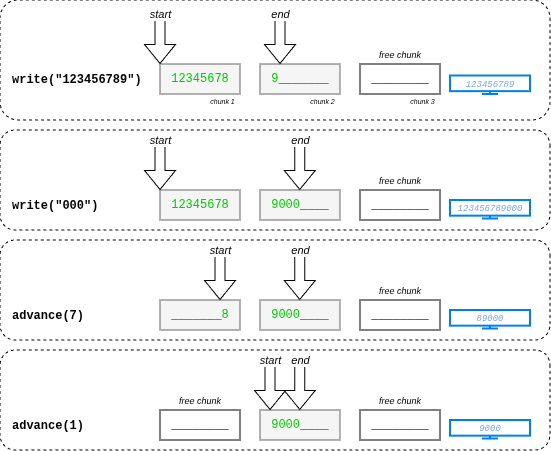

The diagram above was exported from draw.io. Its source (the exported page's mxGraphModel, read from the mxfile embedded in the PNG):
<mxGraphModel dx="917" dy="494" grid="1" gridSize="10" guides="1" tooltips="1" connect="1" arrows="1" fold="1" page="1" pageScale="1" pageWidth="1169" pageHeight="827" math="0" shadow="0">
  <root>
    <mxCell id="0" />
    <mxCell id="1" parent="0" />
    <mxCell id="KdYz1zq95tzbF9lweLe1-2" parent="1" style="rounded=1;whiteSpace=wrap;html=1;dashed=1;direction=south;fillColor=none;" value="" vertex="1">
      <mxGeometry height="120" width="550" x="10" y="10" as="geometry" />
    </mxCell>
    <mxCell id="KdYz1zq95tzbF9lweLe1-9" parent="1" style="rounded=1;whiteSpace=wrap;html=1;dashed=1;direction=south;fillColor=none;" value="" vertex="1">
      <mxGeometry height="100" width="550" x="10" y="360" as="geometry" />
    </mxCell>
    <mxCell id="KdYz1zq95tzbF9lweLe1-6" parent="1" style="rounded=1;whiteSpace=wrap;html=1;dashed=1;direction=south;fillColor=none;" value="" vertex="1">
      <mxGeometry height="100" width="550" x="10" y="140" as="geometry" />
    </mxCell>
    <mxCell id="KdYz1zq95tzbF9lweLe1-8" parent="1" style="rounded=1;whiteSpace=wrap;html=1;dashed=1;direction=south;fillColor=none;" value="" vertex="1">
      <mxGeometry height="100" width="550" x="10" y="250" as="geometry" />
    </mxCell>
    <mxCell id="_9RIqpfoYZXygz_eah5e-1" parent="1" style="rounded=0;whiteSpace=wrap;html=1;fontFamily=Courier New;fillColor=#f5f5f5;fontColor=#333333;strokeColor=#666666;" value="&lt;font style=&quot;color: rgb(0, 204, 0);&quot;&gt;12345678&lt;/font&gt;" vertex="1">
      <mxGeometry height="30" width="80" x="170" y="74" as="geometry" />
    </mxCell>
    <mxCell id="_9RIqpfoYZXygz_eah5e-2" parent="1" style="rounded=0;whiteSpace=wrap;html=1;fontFamily=Courier New;fillColor=#f5f5f5;fontColor=#333333;strokeColor=#666666;" value="&lt;font style=&quot;color: rgb(0, 204, 0);&quot;&gt;9&lt;/font&gt;_______" vertex="1">
      <mxGeometry height="30" width="80" x="270" y="74" as="geometry" />
    </mxCell>
    <mxCell id="_9RIqpfoYZXygz_eah5e-3" edge="1" parent="1" style="shape=flexArrow;endArrow=classic;html=1;rounded=0;" value="">
      <mxGeometry height="50" relative="1" width="50" as="geometry">
        <mxPoint x="170" y="24" as="sourcePoint" />
        <mxPoint x="170" y="74" as="targetPoint" />
      </mxGeometry>
    </mxCell>
    <mxCell id="_9RIqpfoYZXygz_eah5e-4" connectable="0" parent="_9RIqpfoYZXygz_eah5e-3" style="edgeLabel;html=1;align=center;verticalAlign=middle;resizable=0;points=[];" value="&lt;i&gt;start&lt;/i&gt;" vertex="1">
      <mxGeometry relative="1" x="-0.483" y="3" as="geometry">
        <mxPoint x="-3" y="-13" as="offset" />
      </mxGeometry>
    </mxCell>
    <mxCell id="_9RIqpfoYZXygz_eah5e-5" edge="1" parent="1" style="shape=flexArrow;endArrow=classic;html=1;rounded=0;fontStyle=0" value="">
      <mxGeometry height="50" relative="1" width="50" as="geometry">
        <mxPoint x="290" y="24" as="sourcePoint" />
        <mxPoint x="290" y="74" as="targetPoint" />
      </mxGeometry>
    </mxCell>
    <mxCell id="_9RIqpfoYZXygz_eah5e-6" connectable="0" parent="_9RIqpfoYZXygz_eah5e-5" style="edgeLabel;html=1;align=center;verticalAlign=middle;resizable=0;points=[];" value="&lt;i&gt;end&lt;/i&gt;" vertex="1">
      <mxGeometry relative="1" x="-0.483" y="3" as="geometry">
        <mxPoint x="-3" y="-13" as="offset" />
      </mxGeometry>
    </mxCell>
    <mxCell id="_9RIqpfoYZXygz_eah5e-7" parent="1" style="rounded=0;whiteSpace=wrap;html=1;fontFamily=Courier New;fillColor=#f5f5f5;fontColor=#333333;strokeColor=#666666;" value="&lt;font style=&quot;color: rgb(0, 204, 0);&quot;&gt;12345678&lt;/font&gt;" vertex="1">
      <mxGeometry height="30" width="80" x="170" y="200" as="geometry" />
    </mxCell>
    <mxCell id="_9RIqpfoYZXygz_eah5e-8" parent="1" style="rounded=0;whiteSpace=wrap;html=1;fontFamily=Courier New;fillColor=#f5f5f5;fontColor=#333333;strokeColor=#666666;" value="&lt;font style=&quot;color: rgb(0, 204, 0);&quot;&gt;9000&lt;/font&gt;____" vertex="1">
      <mxGeometry height="30" width="80" x="270" y="200" as="geometry" />
    </mxCell>
    <mxCell id="_9RIqpfoYZXygz_eah5e-9" edge="1" parent="1" style="shape=flexArrow;endArrow=classic;html=1;rounded=0;" value="">
      <mxGeometry height="50" relative="1" width="50" as="geometry">
        <mxPoint x="170" y="150" as="sourcePoint" />
        <mxPoint x="170" y="200" as="targetPoint" />
      </mxGeometry>
    </mxCell>
    <mxCell id="_9RIqpfoYZXygz_eah5e-10" connectable="0" parent="_9RIqpfoYZXygz_eah5e-9" style="edgeLabel;html=1;align=center;verticalAlign=middle;resizable=0;points=[];" value="&lt;i&gt;start&lt;/i&gt;" vertex="1">
      <mxGeometry relative="1" x="-0.483" y="3" as="geometry">
        <mxPoint x="-3" y="-13" as="offset" />
      </mxGeometry>
    </mxCell>
    <mxCell id="_9RIqpfoYZXygz_eah5e-11" edge="1" parent="1" style="shape=flexArrow;endArrow=classic;html=1;rounded=0;fontStyle=0" value="">
      <mxGeometry height="50" relative="1" width="50" as="geometry">
        <mxPoint x="309.76" y="150" as="sourcePoint" />
        <mxPoint x="309.76" y="200" as="targetPoint" />
      </mxGeometry>
    </mxCell>
    <mxCell id="_9RIqpfoYZXygz_eah5e-12" connectable="0" parent="_9RIqpfoYZXygz_eah5e-11" style="edgeLabel;html=1;align=center;verticalAlign=middle;resizable=0;points=[];" value="&lt;i&gt;end&lt;/i&gt;" vertex="1">
      <mxGeometry relative="1" x="-0.483" y="3" as="geometry">
        <mxPoint x="-3" y="-13" as="offset" />
      </mxGeometry>
    </mxCell>
    <mxCell id="_9RIqpfoYZXygz_eah5e-13" parent="1" style="rounded=0;whiteSpace=wrap;html=1;fontFamily=Courier New;fillColor=#f5f5f5;fontColor=#333333;strokeColor=#666666;" value="_______&lt;font style=&quot;color: rgb(0, 204, 0);&quot;&gt;8&lt;/font&gt;" vertex="1">
      <mxGeometry height="30" width="80" x="170" y="310" as="geometry" />
    </mxCell>
    <mxCell id="_9RIqpfoYZXygz_eah5e-14" parent="1" style="rounded=0;whiteSpace=wrap;html=1;fontFamily=Courier New;fillColor=#f5f5f5;fontColor=#333333;strokeColor=#666666;" value="&lt;font style=&quot;color: rgb(0, 204, 0);&quot;&gt;9000&lt;/font&gt;____" vertex="1">
      <mxGeometry height="30" width="80" x="270" y="310" as="geometry" />
    </mxCell>
    <mxCell id="_9RIqpfoYZXygz_eah5e-15" edge="1" parent="1" style="shape=flexArrow;endArrow=classic;html=1;rounded=0;" value="">
      <mxGeometry height="50" relative="1" width="50" as="geometry">
        <mxPoint x="230" y="260" as="sourcePoint" />
        <mxPoint x="230" y="310" as="targetPoint" />
      </mxGeometry>
    </mxCell>
    <mxCell id="_9RIqpfoYZXygz_eah5e-16" connectable="0" parent="_9RIqpfoYZXygz_eah5e-15" style="edgeLabel;html=1;align=center;verticalAlign=middle;resizable=0;points=[];" value="&lt;i&gt;start&lt;/i&gt;" vertex="1">
      <mxGeometry relative="1" x="-0.483" y="3" as="geometry">
        <mxPoint x="-3" y="-13" as="offset" />
      </mxGeometry>
    </mxCell>
    <mxCell id="_9RIqpfoYZXygz_eah5e-17" edge="1" parent="1" style="shape=flexArrow;endArrow=classic;html=1;rounded=0;fontStyle=0" value="">
      <mxGeometry height="50" relative="1" width="50" as="geometry">
        <mxPoint x="309.76" y="260" as="sourcePoint" />
        <mxPoint x="309.76" y="310" as="targetPoint" />
      </mxGeometry>
    </mxCell>
    <mxCell id="_9RIqpfoYZXygz_eah5e-18" connectable="0" parent="_9RIqpfoYZXygz_eah5e-17" style="edgeLabel;html=1;align=center;verticalAlign=middle;resizable=0;points=[];" value="&lt;i&gt;end&lt;/i&gt;" vertex="1">
      <mxGeometry relative="1" x="-0.483" y="3" as="geometry">
        <mxPoint x="-3" y="-13" as="offset" />
      </mxGeometry>
    </mxCell>
    <mxCell id="_9RIqpfoYZXygz_eah5e-19" parent="1" style="rounded=0;whiteSpace=wrap;html=1;fontFamily=Courier New;" value="________" vertex="1">
      <mxGeometry height="30" width="80" x="170" y="420" as="geometry" />
    </mxCell>
    <mxCell id="_9RIqpfoYZXygz_eah5e-20" parent="1" style="rounded=0;whiteSpace=wrap;html=1;fontFamily=Courier New;fillColor=#f5f5f5;fontColor=#333333;strokeColor=#666666;" value="&lt;font style=&quot;color: rgb(0, 204, 0);&quot;&gt;9000&lt;/font&gt;____" vertex="1">
      <mxGeometry height="30" width="80" x="270" y="420" as="geometry" />
    </mxCell>
    <mxCell id="_9RIqpfoYZXygz_eah5e-21" edge="1" parent="1" style="shape=flexArrow;endArrow=classic;html=1;rounded=0;" value="">
      <mxGeometry height="50" relative="1" width="50" as="geometry">
        <mxPoint x="280" y="370" as="sourcePoint" />
        <mxPoint x="280" y="420" as="targetPoint" />
      </mxGeometry>
    </mxCell>
    <mxCell id="_9RIqpfoYZXygz_eah5e-22" connectable="0" parent="_9RIqpfoYZXygz_eah5e-21" style="edgeLabel;html=1;align=center;verticalAlign=middle;resizable=0;points=[];" value="&lt;i&gt;start&lt;/i&gt;" vertex="1">
      <mxGeometry relative="1" x="-0.483" y="3" as="geometry">
        <mxPoint x="-3" y="-13" as="offset" />
      </mxGeometry>
    </mxCell>
    <mxCell id="_9RIqpfoYZXygz_eah5e-23" edge="1" parent="1" style="shape=flexArrow;endArrow=classic;html=1;rounded=0;fontStyle=0" value="">
      <mxGeometry height="50" relative="1" width="50" as="geometry">
        <mxPoint x="309.76" y="370" as="sourcePoint" />
        <mxPoint x="309.76" y="420" as="targetPoint" />
      </mxGeometry>
    </mxCell>
    <mxCell id="_9RIqpfoYZXygz_eah5e-24" connectable="0" parent="_9RIqpfoYZXygz_eah5e-23" style="edgeLabel;html=1;align=center;verticalAlign=middle;resizable=0;points=[];" value="&lt;i&gt;end&lt;/i&gt;" vertex="1">
      <mxGeometry relative="1" x="-0.483" y="3" as="geometry">
        <mxPoint x="-3" y="-13" as="offset" />
      </mxGeometry>
    </mxCell>
    <mxCell id="_9RIqpfoYZXygz_eah5e-25" parent="1" style="text;html=1;whiteSpace=wrap;strokeColor=none;fillColor=none;align=center;verticalAlign=middle;rounded=0;" value="&lt;i&gt;&lt;font style=&quot;font-size: 9px;&quot;&gt;free&amp;nbsp;&lt;/font&gt;&lt;/i&gt;&lt;i&gt;&lt;font style=&quot;font-size: 9px;&quot;&gt;chunk&lt;/font&gt;&lt;/i&gt;" vertex="1">
      <mxGeometry height="20" width="60" x="180" y="400" as="geometry" />
    </mxCell>
    <mxCell id="_9RIqpfoYZXygz_eah5e-26" parent="1" style="rounded=0;whiteSpace=wrap;html=1;fontFamily=Courier New;" value="________" vertex="1">
      <mxGeometry height="30" width="80" x="370" y="74" as="geometry" />
    </mxCell>
    <mxCell id="_9RIqpfoYZXygz_eah5e-27" parent="1" style="text;html=1;whiteSpace=wrap;strokeColor=none;fillColor=none;align=center;verticalAlign=middle;rounded=0;" value="&lt;i&gt;&lt;font style=&quot;font-size: 9px;&quot;&gt;free chunk&lt;/font&gt;&lt;/i&gt;" vertex="1">
      <mxGeometry height="20" width="60" x="380" y="54" as="geometry" />
    </mxCell>
    <mxCell id="_9RIqpfoYZXygz_eah5e-28" parent="1" style="rounded=0;whiteSpace=wrap;html=1;fontFamily=Courier New;" value="________" vertex="1">
      <mxGeometry height="30" width="80" x="370" y="200" as="geometry" />
    </mxCell>
    <mxCell id="_9RIqpfoYZXygz_eah5e-29" parent="1" style="text;html=1;whiteSpace=wrap;strokeColor=none;fillColor=none;align=center;verticalAlign=middle;rounded=0;" value="&lt;i&gt;&lt;font style=&quot;font-size: 9px;&quot;&gt;free&amp;nbsp;&lt;/font&gt;&lt;/i&gt;&lt;i&gt;&lt;font style=&quot;font-size: 9px;&quot;&gt;chunk&lt;/font&gt;&lt;/i&gt;" vertex="1">
      <mxGeometry height="20" width="60" x="380" y="180" as="geometry" />
    </mxCell>
    <mxCell id="_9RIqpfoYZXygz_eah5e-30" parent="1" style="rounded=0;whiteSpace=wrap;html=1;fontFamily=Courier New;" value="________" vertex="1">
      <mxGeometry height="30" width="80" x="370" y="310" as="geometry" />
    </mxCell>
    <mxCell id="_9RIqpfoYZXygz_eah5e-31" parent="1" style="text;html=1;whiteSpace=wrap;strokeColor=none;fillColor=none;align=center;verticalAlign=middle;rounded=0;" value="&lt;i&gt;&lt;font style=&quot;font-size: 9px;&quot;&gt;free&amp;nbsp;&lt;/font&gt;&lt;/i&gt;&lt;i&gt;&lt;font style=&quot;font-size: 9px;&quot;&gt;chunk&lt;/font&gt;&lt;/i&gt;" vertex="1">
      <mxGeometry height="20" width="60" x="380" y="290" as="geometry" />
    </mxCell>
    <mxCell id="_9RIqpfoYZXygz_eah5e-32" parent="1" style="rounded=0;whiteSpace=wrap;html=1;fontFamily=Courier New;" value="________" vertex="1">
      <mxGeometry height="30" width="80" x="370" y="420" as="geometry" />
    </mxCell>
    <mxCell id="_9RIqpfoYZXygz_eah5e-33" parent="1" style="text;html=1;whiteSpace=wrap;strokeColor=none;fillColor=none;align=center;verticalAlign=middle;rounded=0;" value="&lt;i&gt;&lt;font style=&quot;font-size: 9px;&quot;&gt;free&amp;nbsp;&lt;/font&gt;&lt;/i&gt;&lt;i&gt;&lt;font style=&quot;font-size: 9px;&quot;&gt;chunk&lt;/font&gt;&lt;/i&gt;" vertex="1">
      <mxGeometry height="20" width="60" x="380" y="400" as="geometry" />
    </mxCell>
    <mxCell id="_9RIqpfoYZXygz_eah5e-34" parent="1" style="text;html=1;whiteSpace=wrap;strokeColor=none;fillColor=none;align=left;verticalAlign=middle;rounded=0;fontStyle=1" value="&lt;font face=&quot;Courier New&quot;&gt;write(&quot;123456789&quot;)&lt;/font&gt;" vertex="1">
      <mxGeometry height="30" width="160" x="20" y="74" as="geometry" />
    </mxCell>
    <mxCell id="_9RIqpfoYZXygz_eah5e-35" parent="1" style="text;html=1;whiteSpace=wrap;strokeColor=none;fillColor=none;align=left;verticalAlign=middle;rounded=0;fontStyle=1" value="&lt;font face=&quot;Courier New&quot;&gt;write(&quot;000&quot;)&lt;/font&gt;" vertex="1">
      <mxGeometry height="30" width="160" x="20" y="200" as="geometry" />
    </mxCell>
    <mxCell id="_9RIqpfoYZXygz_eah5e-36" parent="1" style="text;html=1;whiteSpace=wrap;strokeColor=none;fillColor=none;align=left;verticalAlign=middle;rounded=0;fontStyle=1" value="&lt;font face=&quot;Courier New&quot;&gt;advance(7)&lt;/font&gt;" vertex="1">
      <mxGeometry height="30" width="160" x="20" y="310" as="geometry" />
    </mxCell>
    <mxCell id="_9RIqpfoYZXygz_eah5e-37" parent="1" style="text;html=1;whiteSpace=wrap;strokeColor=none;fillColor=none;align=left;verticalAlign=middle;rounded=0;fontStyle=1" value="&lt;font face=&quot;Courier New&quot;&gt;advance(1)&lt;/font&gt;" vertex="1">
      <mxGeometry height="30" width="160" x="20" y="420" as="geometry" />
    </mxCell>
    <mxCell id="KdYz1zq95tzbF9lweLe1-3" parent="1" style="text;html=1;whiteSpace=wrap;strokeColor=none;fillColor=none;align=center;verticalAlign=middle;rounded=0;fontStyle=2;fontSize=11;" value="&lt;font style=&quot;font-size: 7px;&quot;&gt;chunk 1&lt;/font&gt;" vertex="1">
      <mxGeometry height="20" width="35" x="215" y="100" as="geometry" />
    </mxCell>
    <mxCell id="KdYz1zq95tzbF9lweLe1-4" parent="1" style="text;html=1;whiteSpace=wrap;strokeColor=none;fillColor=none;align=center;verticalAlign=middle;rounded=0;fontStyle=2;fontSize=11;" value="&lt;font style=&quot;font-size: 7px;&quot;&gt;chunk 2&lt;/font&gt;" vertex="1">
      <mxGeometry height="20" width="35" x="315" y="100" as="geometry" />
    </mxCell>
    <mxCell id="KdYz1zq95tzbF9lweLe1-5" parent="1" style="text;html=1;whiteSpace=wrap;strokeColor=none;fillColor=none;align=center;verticalAlign=middle;rounded=0;fontStyle=2;fontSize=11;" value="&lt;font style=&quot;font-size: 7px;&quot;&gt;chunk 3&lt;/font&gt;" vertex="1">
      <mxGeometry height="20" width="35" x="415" y="100" as="geometry" />
    </mxCell>
    <mxCell id="KdYz1zq95tzbF9lweLe1-14" connectable="0" parent="1" style="group" value="" vertex="1">
      <mxGeometry height="18.5" width="80" x="460" y="85.5" as="geometry" />
    </mxCell>
    <mxCell id="KdYz1zq95tzbF9lweLe1-11" parent="KdYz1zq95tzbF9lweLe1-14" style="html=1;verticalLabelPosition=bottom;align=center;labelBackgroundColor=#ffffff;verticalAlign=top;strokeWidth=2;strokeColor=#0080F0;shadow=0;dashed=0;shape=mxgraph.ios7.icons.monitor;" value="" vertex="1">
      <mxGeometry height="18.5" width="80" as="geometry" />
    </mxCell>
    <mxCell id="KdYz1zq95tzbF9lweLe1-10" parent="KdYz1zq95tzbF9lweLe1-14" style="text;html=1;whiteSpace=wrap;align=center;verticalAlign=middle;rounded=0;fontSize=9;fontFamily=Courier New;fontColor=#7EA6E0;fontStyle=2" value="123456789" vertex="1">
      <mxGeometry height="8.5" width="80" y="5" as="geometry" />
    </mxCell>
    <mxCell id="KdYz1zq95tzbF9lweLe1-16" connectable="0" parent="1" style="group" value="" vertex="1">
      <mxGeometry height="18.5" width="80" x="460" y="210" as="geometry" />
    </mxCell>
    <mxCell id="KdYz1zq95tzbF9lweLe1-17" parent="KdYz1zq95tzbF9lweLe1-16" style="html=1;verticalLabelPosition=bottom;align=center;labelBackgroundColor=#ffffff;verticalAlign=top;strokeWidth=2;strokeColor=#0080F0;shadow=0;dashed=0;shape=mxgraph.ios7.icons.monitor;" value="" vertex="1">
      <mxGeometry height="18.5" width="80" as="geometry" />
    </mxCell>
    <mxCell id="KdYz1zq95tzbF9lweLe1-18" parent="KdYz1zq95tzbF9lweLe1-16" style="text;html=1;whiteSpace=wrap;align=center;verticalAlign=middle;rounded=0;fontSize=9;fontFamily=Courier New;fontColor=#7EA6E0;fontStyle=2" value="123456789000" vertex="1">
      <mxGeometry height="8.5" width="80" y="5" as="geometry" />
    </mxCell>
    <mxCell id="KdYz1zq95tzbF9lweLe1-19" connectable="0" parent="1" style="group" value="" vertex="1">
      <mxGeometry height="18.5" width="80" x="460" y="320" as="geometry" />
    </mxCell>
    <mxCell id="KdYz1zq95tzbF9lweLe1-20" parent="KdYz1zq95tzbF9lweLe1-19" style="html=1;verticalLabelPosition=bottom;align=center;labelBackgroundColor=#ffffff;verticalAlign=top;strokeWidth=2;strokeColor=#0080F0;shadow=0;dashed=0;shape=mxgraph.ios7.icons.monitor;" value="" vertex="1">
      <mxGeometry height="18.5" width="80" as="geometry" />
    </mxCell>
    <mxCell id="KdYz1zq95tzbF9lweLe1-21" parent="KdYz1zq95tzbF9lweLe1-19" style="text;html=1;whiteSpace=wrap;align=center;verticalAlign=middle;rounded=0;fontSize=9;fontFamily=Courier New;fontColor=#7EA6E0;fontStyle=2" value="89000" vertex="1">
      <mxGeometry height="8.5" width="80" y="5" as="geometry" />
    </mxCell>
    <mxCell id="KdYz1zq95tzbF9lweLe1-22" connectable="0" parent="1" style="group" value="" vertex="1">
      <mxGeometry height="18.5" width="80" x="460" y="430" as="geometry" />
    </mxCell>
    <mxCell id="KdYz1zq95tzbF9lweLe1-23" parent="KdYz1zq95tzbF9lweLe1-22" style="html=1;verticalLabelPosition=bottom;align=center;labelBackgroundColor=#ffffff;verticalAlign=top;strokeWidth=2;strokeColor=#0080F0;shadow=0;dashed=0;shape=mxgraph.ios7.icons.monitor;" value="" vertex="1">
      <mxGeometry height="18.5" width="80" as="geometry" />
    </mxCell>
    <mxCell id="KdYz1zq95tzbF9lweLe1-24" parent="KdYz1zq95tzbF9lweLe1-22" style="text;html=1;whiteSpace=wrap;align=center;verticalAlign=middle;rounded=0;fontSize=9;fontFamily=Courier New;fontColor=#7EA6E0;fontStyle=2" value="9000" vertex="1">
      <mxGeometry height="8.5" width="80" y="5" as="geometry" />
    </mxCell>
  </root>
</mxGraphModel>